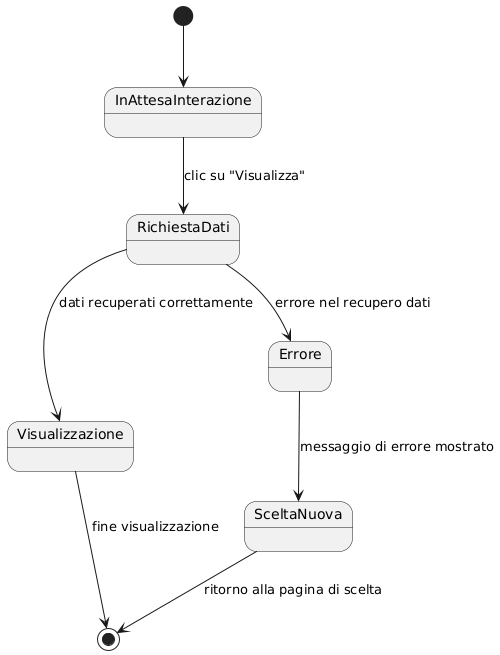

The diagram above was rendered by PlantUML. Its source (embedded in the PNG):
@startuml
[*] --> InAttesaInterazione

InAttesaInterazione --> RichiestaDati : clic su "Visualizza"

RichiestaDati --> Visualizzazione : dati recuperati correttamente
RichiestaDati --> Errore : errore nel recupero dati

Visualizzazione --> [*] : fine visualizzazione

Errore --> SceltaNuova : messaggio di errore mostrato
SceltaNuova --> [*] : ritorno alla pagina di scelta
@enduml